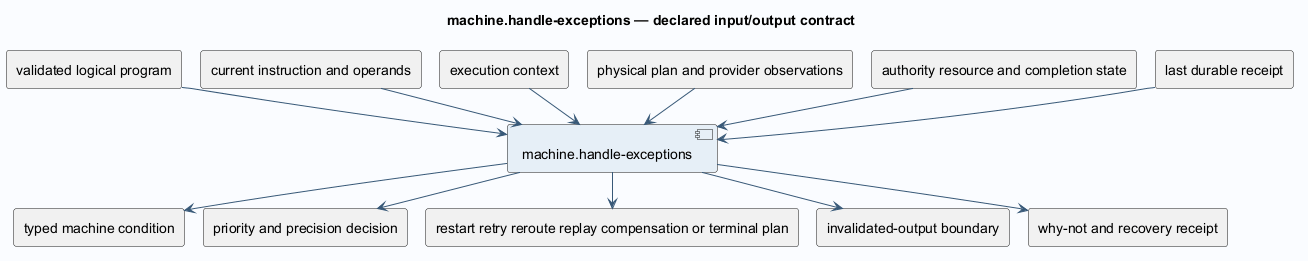

The diagram above was rendered by PlantUML. Its source (embedded in the PNG):
@startuml
!pragma layout smetana
skinparam backgroundColor #FAFCFF
skinparam shadowing false
skinparam defaultFontName SansSerif
skinparam defaultFontSize 14
skinparam ArrowColor #385978
skinparam componentBackgroundColor #E6EFF7
skinparam classBackgroundColor #E6EFF7
title machine.handle-exceptions — declared input/output contract
component "machine.handle-exceptions" as operation
rectangle "validated logical program" as in0
in0 --> operation
rectangle "current instruction and operands" as in1
in1 --> operation
rectangle "execution context" as in2
in2 --> operation
rectangle "physical plan and provider observations" as in3
in3 --> operation
rectangle "authority resource and completion state" as in4
in4 --> operation
rectangle "last durable receipt" as in5
in5 --> operation
rectangle "typed machine condition" as out0
operation --> out0
rectangle "priority and precision decision" as out1
operation --> out1
rectangle "restart retry reroute replay compensation or terminal plan" as out2
operation --> out2
rectangle "invalidated-output boundary" as out3
operation --> out3
rectangle "why-not and recovery receipt" as out4
operation --> out4
@enduml